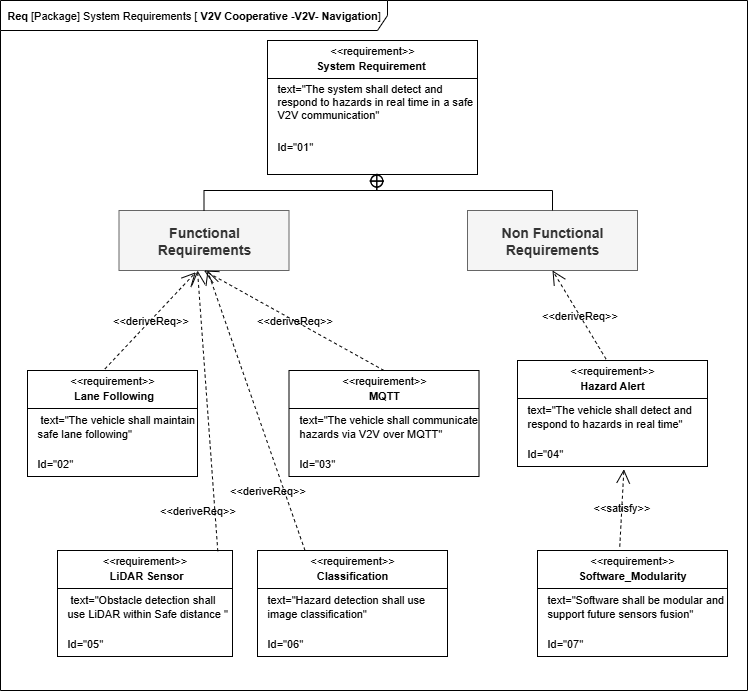

The diagram above was exported from draw.io. Its source (the exported page's mxGraphModel, read from the mxfile embedded in the PNG):
<mxGraphModel dx="1295" dy="728" grid="1" gridSize="10" guides="1" tooltips="1" connect="1" arrows="1" fold="1" page="1" pageScale="1" pageWidth="827" pageHeight="1169" math="0" shadow="0">
  <root>
    <mxCell id="0" />
    <mxCell id="1" parent="0" />
    <mxCell id="mPgQsxYJiPaG7lfjC5M3-1" value="&lt;font&gt;&lt;b&gt;Req &lt;/b&gt;[Package] System Requirements [ &lt;b&gt;V2V Cooperative -V2V- Navigation&lt;/b&gt;&lt;span style=&quot;background-color: transparent; color: light-dark(rgb(0, 0, 0), rgb(255, 255, 255));&quot;&gt;]&lt;/span&gt;&lt;/font&gt;" style="shape=umlFrame;whiteSpace=wrap;html=1;pointerEvents=0;width=387;height=30;strokeWidth=1;fontSize=11;labelBackgroundColor=none;rounded=0;" vertex="1" parent="1">
      <mxGeometry x="33" y="230" width="747" height="690" as="geometry" />
    </mxCell>
    <mxCell id="mPgQsxYJiPaG7lfjC5M3-2" value="" style="fontStyle=1;align=center;verticalAlign=middle;childLayout=stackLayout;horizontal=1;horizontalStack=0;resizeParent=1;resizeParentMax=0;resizeLast=0;marginBottom=0;strokeWidth=1;fontSize=11;labelBackgroundColor=none;rounded=0;" vertex="1" parent="1">
      <mxGeometry x="300" y="270" width="210" height="134" as="geometry" />
    </mxCell>
    <mxCell id="mPgQsxYJiPaG7lfjC5M3-3" value="&amp;lt;&amp;lt;requirement&amp;gt;&amp;gt;" style="html=1;align=center;spacing=0;verticalAlign=middle;strokeColor=none;fillColor=none;whiteSpace=wrap;spacingTop=3;strokeWidth=1;fontSize=11;labelBackgroundColor=none;rounded=0;" vertex="1" parent="mPgQsxYJiPaG7lfjC5M3-2">
      <mxGeometry width="210" height="16" as="geometry" />
    </mxCell>
    <mxCell id="mPgQsxYJiPaG7lfjC5M3-4" value="System Requirement&amp;nbsp;" style="html=1;align=center;spacing=0;verticalAlign=middle;strokeColor=none;fillColor=none;whiteSpace=wrap;fontStyle=1;strokeWidth=1;fontSize=11;labelBackgroundColor=none;rounded=0;" vertex="1" parent="mPgQsxYJiPaG7lfjC5M3-2">
      <mxGeometry y="16" width="210" height="18" as="geometry" />
    </mxCell>
    <mxCell id="mPgQsxYJiPaG7lfjC5M3-5" value="" style="line;strokeWidth=1;fillColor=none;align=left;verticalAlign=middle;spacingTop=-1;spacingLeft=3;spacingRight=3;rotatable=0;labelPosition=right;points=[];portConstraint=eastwest;fontSize=11;labelBackgroundColor=none;rounded=0;" vertex="1" parent="mPgQsxYJiPaG7lfjC5M3-2">
      <mxGeometry y="34" width="210" height="8" as="geometry" />
    </mxCell>
    <mxCell id="mPgQsxYJiPaG7lfjC5M3-6" value="text=&quot;The system shall detect and respond to hazards in real time in a safe V2V communication&quot;" style="html=1;align=left;spacing=0;verticalAlign=middle;strokeColor=none;fillColor=none;whiteSpace=wrap;spacingLeft=10;strokeWidth=1;fontSize=11;labelBackgroundColor=none;rounded=0;" vertex="1" parent="mPgQsxYJiPaG7lfjC5M3-2">
      <mxGeometry y="42" width="210" height="38" as="geometry" />
    </mxCell>
    <mxCell id="mPgQsxYJiPaG7lfjC5M3-7" value="Id=&quot;01&quot;" style="html=1;align=left;spacing=0;verticalAlign=middle;strokeColor=none;fillColor=none;whiteSpace=wrap;spacingLeft=10;strokeWidth=1;fontSize=11;labelBackgroundColor=none;rounded=0;" vertex="1" parent="mPgQsxYJiPaG7lfjC5M3-2">
      <mxGeometry y="80" width="210" height="52" as="geometry" />
    </mxCell>
    <mxCell id="mPgQsxYJiPaG7lfjC5M3-8" value="" style="html=1;align=center;spacing=0;verticalAlign=middle;strokeColor=none;fillColor=none;whiteSpace=wrap;strokeWidth=1;fontSize=11;labelBackgroundColor=none;rounded=0;" vertex="1" parent="mPgQsxYJiPaG7lfjC5M3-2">
      <mxGeometry y="132" width="210" height="2" as="geometry" />
    </mxCell>
    <mxCell id="mPgQsxYJiPaG7lfjC5M3-10" value="&lt;b&gt;&lt;font style=&quot;font-size: 14px;&quot;&gt;Functional Requirements&lt;/font&gt;&lt;/b&gt;" style="shape=rect;html=1;whiteSpace=wrap;align=center;strokeWidth=1;fontSize=11;labelBackgroundColor=none;rounded=0;fillColor=#f5f5f5;fontColor=#333333;strokeColor=#666666;" vertex="1" parent="1">
      <mxGeometry x="151.5" y="440" width="170" height="60" as="geometry" />
    </mxCell>
    <mxCell id="mPgQsxYJiPaG7lfjC5M3-11" value="&lt;b&gt;&lt;font style=&quot;font-size: 14px;&quot;&gt;Non Functional Requirements&lt;/font&gt;&lt;/b&gt;" style="shape=rect;html=1;whiteSpace=wrap;align=center;strokeWidth=1;fontSize=11;labelBackgroundColor=none;rounded=0;fillColor=#f5f5f5;fontColor=#333333;strokeColor=#666666;" vertex="1" parent="1">
      <mxGeometry x="500" y="440" width="170" height="60" as="geometry" />
    </mxCell>
    <mxCell id="mPgQsxYJiPaG7lfjC5M3-12" value="" style="rounded=0;html=1;labelBackgroundColor=none;endArrow=none;edgeStyle=elbowEdgeStyle;elbow=vertical;startArrow=sysMLPackCont;startSize=12;entryX=0.5;entryY=0;entryDx=0;entryDy=0;strokeWidth=1;fontSize=11;exitX=0.521;exitY=0.93;exitDx=0;exitDy=0;exitPerimeter=0;fontColor=default;" edge="1" source="mPgQsxYJiPaG7lfjC5M3-8" target="mPgQsxYJiPaG7lfjC5M3-10" parent="1">
      <mxGeometry relative="1" as="geometry">
        <mxPoint x="410" y="410" as="sourcePoint" />
        <mxPoint x="210" y="524" as="targetPoint" />
        <Array as="points">
          <mxPoint x="320" y="420" />
        </Array>
      </mxGeometry>
    </mxCell>
    <mxCell id="mPgQsxYJiPaG7lfjC5M3-13" value="" style="rounded=0;html=1;labelBackgroundColor=none;endArrow=none;edgeStyle=elbowEdgeStyle;elbow=vertical;startArrow=sysMLPackCont;startSize=12;exitX=0.52;exitY=0.643;exitDx=0;exitDy=0;exitPerimeter=0;entryX=0.5;entryY=0;entryDx=0;entryDy=0;strokeWidth=1;fontSize=11;fontColor=default;" edge="1" source="mPgQsxYJiPaG7lfjC5M3-8" target="mPgQsxYJiPaG7lfjC5M3-11" parent="1">
      <mxGeometry relative="1" as="geometry">
        <mxPoint x="409.99999999999994" y="413.476" as="sourcePoint" />
        <mxPoint x="618.2" y="530" as="targetPoint" />
        <Array as="points">
          <mxPoint x="490" y="420" />
        </Array>
      </mxGeometry>
    </mxCell>
    <mxCell id="mPgQsxYJiPaG7lfjC5M3-14" value="" style="fontStyle=1;align=center;verticalAlign=middle;childLayout=stackLayout;horizontal=1;horizontalStack=0;resizeParent=1;resizeParentMax=0;resizeLast=0;marginBottom=0;strokeWidth=1;fontSize=11;labelBackgroundColor=none;rounded=0;" vertex="1" parent="1">
      <mxGeometry x="60" y="600" width="170" height="106" as="geometry" />
    </mxCell>
    <mxCell id="mPgQsxYJiPaG7lfjC5M3-15" value="&amp;lt;&amp;lt;requirement&amp;gt;&amp;gt;" style="html=1;align=center;spacing=0;verticalAlign=middle;strokeColor=none;fillColor=none;whiteSpace=wrap;spacingTop=3;strokeWidth=1;fontSize=11;labelBackgroundColor=none;rounded=0;" vertex="1" parent="mPgQsxYJiPaG7lfjC5M3-14">
      <mxGeometry width="170" height="16" as="geometry" />
    </mxCell>
    <mxCell id="mPgQsxYJiPaG7lfjC5M3-16" value="&amp;nbsp;Lane Following" style="html=1;align=center;spacing=0;verticalAlign=middle;strokeColor=none;fillColor=none;whiteSpace=wrap;fontStyle=1;strokeWidth=1;fontSize=11;labelBackgroundColor=none;rounded=0;" vertex="1" parent="mPgQsxYJiPaG7lfjC5M3-14">
      <mxGeometry y="16" width="170" height="18" as="geometry" />
    </mxCell>
    <mxCell id="mPgQsxYJiPaG7lfjC5M3-17" value="" style="line;strokeWidth=1;fillColor=none;align=left;verticalAlign=middle;spacingTop=-1;spacingLeft=3;spacingRight=3;rotatable=0;labelPosition=right;points=[];portConstraint=eastwest;fontSize=11;labelBackgroundColor=none;rounded=0;" vertex="1" parent="mPgQsxYJiPaG7lfjC5M3-14">
      <mxGeometry y="34" width="170" height="8" as="geometry" />
    </mxCell>
    <mxCell id="mPgQsxYJiPaG7lfjC5M3-18" value="&amp;nbsp;text=&quot;The vehicle shall maintain safe lane following&quot;" style="html=1;align=left;spacing=0;verticalAlign=middle;strokeColor=none;fillColor=none;whiteSpace=wrap;spacingLeft=10;strokeWidth=1;fontSize=11;labelBackgroundColor=none;rounded=0;" vertex="1" parent="mPgQsxYJiPaG7lfjC5M3-14">
      <mxGeometry y="42" width="170" height="28" as="geometry" />
    </mxCell>
    <mxCell id="mPgQsxYJiPaG7lfjC5M3-20" value="" style="html=1;align=center;spacing=0;verticalAlign=middle;strokeColor=none;fillColor=none;whiteSpace=wrap;strokeWidth=1;fontSize=11;labelBackgroundColor=none;rounded=0;" vertex="1" parent="mPgQsxYJiPaG7lfjC5M3-14">
      <mxGeometry y="70" width="170" height="10" as="geometry" />
    </mxCell>
    <mxCell id="mPgQsxYJiPaG7lfjC5M3-19" value="Id=&quot;02&quot;" style="html=1;align=left;spacing=0;verticalAlign=middle;strokeColor=none;fillColor=none;whiteSpace=wrap;spacingLeft=10;strokeWidth=1;fontSize=11;labelBackgroundColor=none;rounded=0;" vertex="1" parent="mPgQsxYJiPaG7lfjC5M3-14">
      <mxGeometry y="80" width="170" height="26" as="geometry" />
    </mxCell>
    <mxCell id="mPgQsxYJiPaG7lfjC5M3-21" value="" style="fontStyle=1;align=center;verticalAlign=middle;childLayout=stackLayout;horizontal=1;horizontalStack=0;resizeParent=1;resizeParentMax=0;resizeLast=0;marginBottom=0;strokeWidth=1;fontSize=11;labelBackgroundColor=none;rounded=0;" vertex="1" parent="1">
      <mxGeometry x="321.5" y="600" width="190" height="106" as="geometry" />
    </mxCell>
    <mxCell id="mPgQsxYJiPaG7lfjC5M3-22" value="&amp;lt;&amp;lt;requirement&amp;gt;&amp;gt;" style="html=1;align=center;spacing=0;verticalAlign=middle;strokeColor=none;fillColor=none;whiteSpace=wrap;spacingTop=3;strokeWidth=1;fontSize=11;labelBackgroundColor=none;rounded=0;" vertex="1" parent="mPgQsxYJiPaG7lfjC5M3-21">
      <mxGeometry width="190" height="16" as="geometry" />
    </mxCell>
    <mxCell id="mPgQsxYJiPaG7lfjC5M3-23" value="MQTT" style="html=1;align=center;spacing=0;verticalAlign=middle;strokeColor=none;fillColor=none;whiteSpace=wrap;fontStyle=1;strokeWidth=1;fontSize=11;labelBackgroundColor=none;rounded=0;" vertex="1" parent="mPgQsxYJiPaG7lfjC5M3-21">
      <mxGeometry y="16" width="190" height="18" as="geometry" />
    </mxCell>
    <mxCell id="mPgQsxYJiPaG7lfjC5M3-24" value="" style="line;strokeWidth=1;fillColor=none;align=left;verticalAlign=middle;spacingTop=-1;spacingLeft=3;spacingRight=3;rotatable=0;labelPosition=right;points=[];portConstraint=eastwest;fontSize=11;labelBackgroundColor=none;rounded=0;" vertex="1" parent="mPgQsxYJiPaG7lfjC5M3-21">
      <mxGeometry y="34" width="190" height="8" as="geometry" />
    </mxCell>
    <mxCell id="mPgQsxYJiPaG7lfjC5M3-25" value="text=&quot;The vehicle shall communicate hazards via V2V over MQTT&quot;" style="html=1;align=left;spacing=0;verticalAlign=middle;strokeColor=none;fillColor=none;whiteSpace=wrap;spacingLeft=10;strokeWidth=1;fontSize=11;labelBackgroundColor=none;rounded=0;" vertex="1" parent="mPgQsxYJiPaG7lfjC5M3-21">
      <mxGeometry y="42" width="190" height="28" as="geometry" />
    </mxCell>
    <mxCell id="mPgQsxYJiPaG7lfjC5M3-26" value="" style="html=1;align=center;spacing=0;verticalAlign=middle;strokeColor=none;fillColor=none;whiteSpace=wrap;strokeWidth=1;fontSize=11;labelBackgroundColor=none;rounded=0;" vertex="1" parent="mPgQsxYJiPaG7lfjC5M3-21">
      <mxGeometry y="70" width="190" height="10" as="geometry" />
    </mxCell>
    <mxCell id="mPgQsxYJiPaG7lfjC5M3-27" value="Id=&quot;03&quot;" style="html=1;align=left;spacing=0;verticalAlign=middle;strokeColor=none;fillColor=none;whiteSpace=wrap;spacingLeft=10;strokeWidth=1;fontSize=11;labelBackgroundColor=none;rounded=0;" vertex="1" parent="mPgQsxYJiPaG7lfjC5M3-21">
      <mxGeometry y="80" width="190" height="26" as="geometry" />
    </mxCell>
    <mxCell id="mPgQsxYJiPaG7lfjC5M3-28" value="" style="fontStyle=1;align=center;verticalAlign=middle;childLayout=stackLayout;horizontal=1;horizontalStack=0;resizeParent=1;resizeParentMax=0;resizeLast=0;marginBottom=0;strokeWidth=1;fontSize=11;labelBackgroundColor=none;rounded=0;" vertex="1" parent="1">
      <mxGeometry x="90" y="780" width="175" height="106" as="geometry" />
    </mxCell>
    <mxCell id="mPgQsxYJiPaG7lfjC5M3-29" value="&amp;lt;&amp;lt;requirement&amp;gt;&amp;gt;" style="html=1;align=center;spacing=0;verticalAlign=middle;strokeColor=none;fillColor=none;whiteSpace=wrap;spacingTop=3;strokeWidth=1;fontSize=11;labelBackgroundColor=none;rounded=0;" vertex="1" parent="mPgQsxYJiPaG7lfjC5M3-28">
      <mxGeometry width="175" height="16" as="geometry" />
    </mxCell>
    <mxCell id="mPgQsxYJiPaG7lfjC5M3-30" value="&amp;nbsp;LiDAR Sensor" style="html=1;align=center;spacing=0;verticalAlign=middle;strokeColor=none;fillColor=none;whiteSpace=wrap;fontStyle=1;strokeWidth=1;fontSize=11;labelBackgroundColor=none;rounded=0;" vertex="1" parent="mPgQsxYJiPaG7lfjC5M3-28">
      <mxGeometry y="16" width="175" height="18" as="geometry" />
    </mxCell>
    <mxCell id="mPgQsxYJiPaG7lfjC5M3-31" value="" style="line;strokeWidth=1;fillColor=none;align=left;verticalAlign=middle;spacingTop=-1;spacingLeft=3;spacingRight=3;rotatable=0;labelPosition=right;points=[];portConstraint=eastwest;fontSize=11;labelBackgroundColor=none;rounded=0;" vertex="1" parent="mPgQsxYJiPaG7lfjC5M3-28">
      <mxGeometry y="34" width="175" height="8" as="geometry" />
    </mxCell>
    <mxCell id="mPgQsxYJiPaG7lfjC5M3-32" value="&amp;nbsp;text=&quot;Obstacle detection shall use LiDAR within Safe distance &quot;" style="html=1;align=left;spacing=0;verticalAlign=middle;strokeColor=none;fillColor=none;whiteSpace=wrap;spacingLeft=10;strokeWidth=1;fontSize=11;labelBackgroundColor=none;rounded=0;" vertex="1" parent="mPgQsxYJiPaG7lfjC5M3-28">
      <mxGeometry y="42" width="175" height="28" as="geometry" />
    </mxCell>
    <mxCell id="mPgQsxYJiPaG7lfjC5M3-33" value="" style="html=1;align=center;spacing=0;verticalAlign=middle;strokeColor=none;fillColor=none;whiteSpace=wrap;strokeWidth=1;fontSize=11;labelBackgroundColor=none;rounded=0;" vertex="1" parent="mPgQsxYJiPaG7lfjC5M3-28">
      <mxGeometry y="70" width="175" height="10" as="geometry" />
    </mxCell>
    <mxCell id="mPgQsxYJiPaG7lfjC5M3-34" value="Id=&quot;05&quot;" style="html=1;align=left;spacing=0;verticalAlign=middle;strokeColor=none;fillColor=none;whiteSpace=wrap;spacingLeft=10;strokeWidth=1;fontSize=11;labelBackgroundColor=none;rounded=0;" vertex="1" parent="mPgQsxYJiPaG7lfjC5M3-28">
      <mxGeometry y="80" width="175" height="26" as="geometry" />
    </mxCell>
    <mxCell id="mPgQsxYJiPaG7lfjC5M3-35" value="" style="fontStyle=1;align=center;verticalAlign=middle;childLayout=stackLayout;horizontal=1;horizontalStack=0;resizeParent=1;resizeParentMax=0;resizeLast=0;marginBottom=0;strokeWidth=1;fontSize=11;labelBackgroundColor=none;rounded=0;" vertex="1" parent="1">
      <mxGeometry x="290" y="780" width="190" height="106" as="geometry" />
    </mxCell>
    <mxCell id="mPgQsxYJiPaG7lfjC5M3-36" value="&amp;lt;&amp;lt;requirement&amp;gt;&amp;gt;" style="html=1;align=center;spacing=0;verticalAlign=middle;strokeColor=none;fillColor=none;whiteSpace=wrap;spacingTop=3;strokeWidth=1;fontSize=11;labelBackgroundColor=none;rounded=0;" vertex="1" parent="mPgQsxYJiPaG7lfjC5M3-35">
      <mxGeometry width="190" height="16" as="geometry" />
    </mxCell>
    <mxCell id="mPgQsxYJiPaG7lfjC5M3-37" value="Classification" style="html=1;align=center;spacing=0;verticalAlign=middle;strokeColor=none;fillColor=none;whiteSpace=wrap;fontStyle=1;strokeWidth=1;fontSize=11;labelBackgroundColor=none;rounded=0;" vertex="1" parent="mPgQsxYJiPaG7lfjC5M3-35">
      <mxGeometry y="16" width="190" height="18" as="geometry" />
    </mxCell>
    <mxCell id="mPgQsxYJiPaG7lfjC5M3-38" value="" style="line;strokeWidth=1;fillColor=none;align=left;verticalAlign=middle;spacingTop=-1;spacingLeft=3;spacingRight=3;rotatable=0;labelPosition=right;points=[];portConstraint=eastwest;fontSize=11;labelBackgroundColor=none;rounded=0;" vertex="1" parent="mPgQsxYJiPaG7lfjC5M3-35">
      <mxGeometry y="34" width="190" height="8" as="geometry" />
    </mxCell>
    <mxCell id="mPgQsxYJiPaG7lfjC5M3-39" value="text=&quot;Hazard detection shall use image classification&quot;" style="html=1;align=left;spacing=0;verticalAlign=middle;strokeColor=none;fillColor=none;whiteSpace=wrap;spacingLeft=10;strokeWidth=1;fontSize=11;labelBackgroundColor=none;rounded=0;" vertex="1" parent="mPgQsxYJiPaG7lfjC5M3-35">
      <mxGeometry y="42" width="190" height="28" as="geometry" />
    </mxCell>
    <mxCell id="mPgQsxYJiPaG7lfjC5M3-40" value="" style="html=1;align=center;spacing=0;verticalAlign=middle;strokeColor=none;fillColor=none;whiteSpace=wrap;strokeWidth=1;fontSize=11;labelBackgroundColor=none;rounded=0;" vertex="1" parent="mPgQsxYJiPaG7lfjC5M3-35">
      <mxGeometry y="70" width="190" height="10" as="geometry" />
    </mxCell>
    <mxCell id="mPgQsxYJiPaG7lfjC5M3-41" value="Id=&quot;06&quot;" style="html=1;align=left;spacing=0;verticalAlign=middle;strokeColor=none;fillColor=none;whiteSpace=wrap;spacingLeft=10;strokeWidth=1;fontSize=11;labelBackgroundColor=none;rounded=0;" vertex="1" parent="mPgQsxYJiPaG7lfjC5M3-35">
      <mxGeometry y="80" width="190" height="26" as="geometry" />
    </mxCell>
    <mxCell id="mPgQsxYJiPaG7lfjC5M3-42" value="" style="fontStyle=1;align=center;verticalAlign=middle;childLayout=stackLayout;horizontal=1;horizontalStack=0;resizeParent=1;resizeParentMax=0;resizeLast=0;marginBottom=0;strokeWidth=1;fontSize=11;labelBackgroundColor=none;rounded=0;" vertex="1" parent="1">
      <mxGeometry x="550" y="590" width="190" height="106" as="geometry" />
    </mxCell>
    <mxCell id="mPgQsxYJiPaG7lfjC5M3-43" value="&amp;lt;&amp;lt;requirement&amp;gt;&amp;gt;" style="html=1;align=center;spacing=0;verticalAlign=middle;strokeColor=none;fillColor=none;whiteSpace=wrap;spacingTop=3;strokeWidth=1;fontSize=11;labelBackgroundColor=none;rounded=0;" vertex="1" parent="mPgQsxYJiPaG7lfjC5M3-42">
      <mxGeometry width="190" height="16" as="geometry" />
    </mxCell>
    <mxCell id="mPgQsxYJiPaG7lfjC5M3-44" value="Hazard Alert" style="html=1;align=center;spacing=0;verticalAlign=middle;strokeColor=none;fillColor=none;whiteSpace=wrap;fontStyle=1;strokeWidth=1;fontSize=11;labelBackgroundColor=none;rounded=0;" vertex="1" parent="mPgQsxYJiPaG7lfjC5M3-42">
      <mxGeometry y="16" width="190" height="18" as="geometry" />
    </mxCell>
    <mxCell id="mPgQsxYJiPaG7lfjC5M3-45" value="" style="line;strokeWidth=1;fillColor=none;align=left;verticalAlign=middle;spacingTop=-1;spacingLeft=3;spacingRight=3;rotatable=0;labelPosition=right;points=[];portConstraint=eastwest;fontSize=11;labelBackgroundColor=none;rounded=0;" vertex="1" parent="mPgQsxYJiPaG7lfjC5M3-42">
      <mxGeometry y="34" width="190" height="8" as="geometry" />
    </mxCell>
    <mxCell id="mPgQsxYJiPaG7lfjC5M3-46" value="text=&quot;The vehicle shall detect and respond to hazards in real time&quot;" style="html=1;align=left;spacing=0;verticalAlign=middle;strokeColor=none;fillColor=none;whiteSpace=wrap;spacingLeft=10;strokeWidth=1;fontSize=11;labelBackgroundColor=none;rounded=0;" vertex="1" parent="mPgQsxYJiPaG7lfjC5M3-42">
      <mxGeometry y="42" width="190" height="28" as="geometry" />
    </mxCell>
    <mxCell id="mPgQsxYJiPaG7lfjC5M3-47" value="" style="html=1;align=center;spacing=0;verticalAlign=middle;strokeColor=none;fillColor=none;whiteSpace=wrap;strokeWidth=1;fontSize=11;labelBackgroundColor=none;rounded=0;" vertex="1" parent="mPgQsxYJiPaG7lfjC5M3-42">
      <mxGeometry y="70" width="190" height="10" as="geometry" />
    </mxCell>
    <mxCell id="mPgQsxYJiPaG7lfjC5M3-48" value="Id=&quot;04&quot;" style="html=1;align=left;spacing=0;verticalAlign=middle;strokeColor=none;fillColor=none;whiteSpace=wrap;spacingLeft=10;strokeWidth=1;fontSize=11;labelBackgroundColor=none;rounded=0;" vertex="1" parent="mPgQsxYJiPaG7lfjC5M3-42">
      <mxGeometry y="80" width="190" height="26" as="geometry" />
    </mxCell>
    <mxCell id="mPgQsxYJiPaG7lfjC5M3-49" value="" style="fontStyle=1;align=center;verticalAlign=middle;childLayout=stackLayout;horizontal=1;horizontalStack=0;resizeParent=1;resizeParentMax=0;resizeLast=0;marginBottom=0;strokeWidth=1;fontSize=11;labelBackgroundColor=none;rounded=0;" vertex="1" parent="1">
      <mxGeometry x="570" y="780" width="190" height="106" as="geometry" />
    </mxCell>
    <mxCell id="mPgQsxYJiPaG7lfjC5M3-50" value="&amp;lt;&amp;lt;requirement&amp;gt;&amp;gt;" style="html=1;align=center;spacing=0;verticalAlign=middle;strokeColor=none;fillColor=none;whiteSpace=wrap;spacingTop=3;strokeWidth=1;fontSize=11;labelBackgroundColor=none;rounded=0;" vertex="1" parent="mPgQsxYJiPaG7lfjC5M3-49">
      <mxGeometry width="190" height="16" as="geometry" />
    </mxCell>
    <mxCell id="mPgQsxYJiPaG7lfjC5M3-51" value="Software_Modularity" style="html=1;align=center;spacing=0;verticalAlign=middle;strokeColor=none;fillColor=none;whiteSpace=wrap;fontStyle=1;strokeWidth=1;fontSize=11;labelBackgroundColor=none;rounded=0;" vertex="1" parent="mPgQsxYJiPaG7lfjC5M3-49">
      <mxGeometry y="16" width="190" height="18" as="geometry" />
    </mxCell>
    <mxCell id="mPgQsxYJiPaG7lfjC5M3-52" value="" style="line;strokeWidth=1;fillColor=none;align=left;verticalAlign=middle;spacingTop=-1;spacingLeft=3;spacingRight=3;rotatable=0;labelPosition=right;points=[];portConstraint=eastwest;fontSize=11;labelBackgroundColor=none;rounded=0;" vertex="1" parent="mPgQsxYJiPaG7lfjC5M3-49">
      <mxGeometry y="34" width="190" height="8" as="geometry" />
    </mxCell>
    <mxCell id="mPgQsxYJiPaG7lfjC5M3-53" value="text=&quot;Software shall be modular and support future sensors fusion&quot;" style="html=1;align=left;spacing=0;verticalAlign=middle;strokeColor=none;fillColor=none;whiteSpace=wrap;spacingLeft=10;strokeWidth=1;fontSize=11;labelBackgroundColor=none;rounded=0;" vertex="1" parent="mPgQsxYJiPaG7lfjC5M3-49">
      <mxGeometry y="42" width="190" height="28" as="geometry" />
    </mxCell>
    <mxCell id="mPgQsxYJiPaG7lfjC5M3-54" value="" style="html=1;align=center;spacing=0;verticalAlign=middle;strokeColor=none;fillColor=none;whiteSpace=wrap;strokeWidth=1;fontSize=11;labelBackgroundColor=none;rounded=0;" vertex="1" parent="mPgQsxYJiPaG7lfjC5M3-49">
      <mxGeometry y="70" width="190" height="10" as="geometry" />
    </mxCell>
    <mxCell id="mPgQsxYJiPaG7lfjC5M3-55" value="Id=&quot;07&quot;" style="html=1;align=left;spacing=0;verticalAlign=middle;strokeColor=none;fillColor=none;whiteSpace=wrap;spacingLeft=10;strokeWidth=1;fontSize=11;labelBackgroundColor=none;rounded=0;" vertex="1" parent="mPgQsxYJiPaG7lfjC5M3-49">
      <mxGeometry y="80" width="190" height="26" as="geometry" />
    </mxCell>
    <mxCell id="mPgQsxYJiPaG7lfjC5M3-60" value="&amp;lt;&amp;lt;deriveReq&amp;gt;&amp;gt;" style="endArrow=open;html=1;edgeStyle=none;endSize=12;dashed=1;rounded=0;entryX=0.452;entryY=1.029;entryDx=0;entryDy=0;entryPerimeter=0;exitX=0.456;exitY=-0.103;exitDx=0;exitDy=0;exitPerimeter=0;fontSize=11;labelBackgroundColor=none;fontColor=default;" edge="1" source="mPgQsxYJiPaG7lfjC5M3-15" target="mPgQsxYJiPaG7lfjC5M3-10" parent="1">
      <mxGeometry relative="1" as="geometry">
        <mxPoint x="390" y="650" as="sourcePoint" />
        <mxPoint x="510" y="650" as="targetPoint" />
      </mxGeometry>
    </mxCell>
    <mxCell id="mPgQsxYJiPaG7lfjC5M3-61" value="&amp;lt;&amp;lt;deriveReq&amp;gt;&amp;gt;" style="endArrow=open;html=1;edgeStyle=none;endSize=12;dashed=1;rounded=0;entryX=0.5;entryY=1;entryDx=0;entryDy=0;exitX=0.5;exitY=0;exitDx=0;exitDy=0;fontSize=11;labelBackgroundColor=none;fontColor=default;" edge="1" parent="1" source="mPgQsxYJiPaG7lfjC5M3-22" target="mPgQsxYJiPaG7lfjC5M3-10">
      <mxGeometry relative="1" as="geometry">
        <mxPoint x="260" y="606" as="sourcePoint" />
        <mxPoint x="330" y="560" as="targetPoint" />
      </mxGeometry>
    </mxCell>
    <mxCell id="mPgQsxYJiPaG7lfjC5M3-62" value="&amp;lt;&amp;lt;deriveReq&amp;gt;&amp;gt;" style="endArrow=open;html=1;edgeStyle=none;endSize=12;dashed=1;rounded=0;exitX=0.916;exitY=0.043;exitDx=0;exitDy=0;exitPerimeter=0;fontSize=11;labelBackgroundColor=none;fontColor=default;" edge="1" parent="1" source="mPgQsxYJiPaG7lfjC5M3-29">
      <mxGeometry x="-0.7012" y="17" relative="1" as="geometry">
        <mxPoint x="290" y="636" as="sourcePoint" />
        <mxPoint x="230" y="500" as="targetPoint" />
        <Array as="points" />
        <mxPoint as="offset" />
      </mxGeometry>
    </mxCell>
    <mxCell id="mPgQsxYJiPaG7lfjC5M3-63" value="&amp;lt;&amp;lt;deriveReq&amp;gt;&amp;gt;" style="endArrow=open;html=1;edgeStyle=none;endSize=12;dashed=1;rounded=0;exitX=0.25;exitY=0;exitDx=0;exitDy=0;fontSize=11;labelBackgroundColor=none;fontColor=default;" edge="1" parent="1" source="mPgQsxYJiPaG7lfjC5M3-36">
      <mxGeometry x="-0.5346" y="16" relative="1" as="geometry">
        <mxPoint x="314" y="900" as="sourcePoint" />
        <mxPoint x="240" y="500" as="targetPoint" />
        <Array as="points" />
        <mxPoint as="offset" />
      </mxGeometry>
    </mxCell>
    <mxCell id="mPgQsxYJiPaG7lfjC5M3-64" value="&amp;lt;&amp;lt;deriveReq&amp;gt;&amp;gt;" style="endArrow=open;html=1;edgeStyle=none;endSize=12;dashed=1;rounded=0;entryX=0.5;entryY=1;entryDx=0;entryDy=0;exitX=0.466;exitY=-0.09;exitDx=0;exitDy=0;exitPerimeter=0;fontSize=11;labelBackgroundColor=none;fontColor=default;" edge="1" parent="1" source="mPgQsxYJiPaG7lfjC5M3-43" target="mPgQsxYJiPaG7lfjC5M3-11">
      <mxGeometry relative="1" as="geometry">
        <mxPoint x="760" y="620" as="sourcePoint" />
        <mxPoint x="600" y="570" as="targetPoint" />
      </mxGeometry>
    </mxCell>
    <mxCell id="mPgQsxYJiPaG7lfjC5M3-67" value="&amp;lt;&amp;lt;satisfy&amp;gt;&amp;gt;" style="endArrow=open;edgeStyle=none;endSize=12;dashed=1;html=1;rounded=0;entryX=0.56;entryY=1.107;entryDx=0;entryDy=0;entryPerimeter=0;exitX=0.433;exitY=-0.243;exitDx=0;exitDy=0;exitPerimeter=0;fontSize=11;labelBackgroundColor=none;fontColor=default;" edge="1" source="mPgQsxYJiPaG7lfjC5M3-50" target="mPgQsxYJiPaG7lfjC5M3-48" parent="1">
      <mxGeometry relative="1" as="geometry">
        <mxPoint x="320" y="680" as="sourcePoint" />
        <mxPoint x="440" y="680" as="targetPoint" />
      </mxGeometry>
    </mxCell>
  </root>
</mxGraphModel>